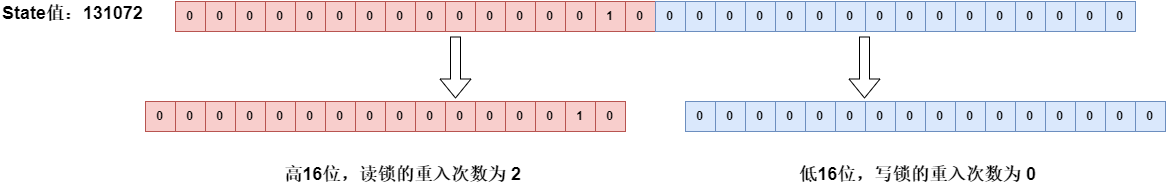

The diagram above was exported from draw.io. Its source (the exported page's mxGraphModel, read from the mxfile embedded in the PNG):
<mxGraphModel dx="2072" dy="951" grid="1" gridSize="16" guides="1" tooltips="1" connect="1" arrows="1" fold="1" page="1" pageScale="1" pageWidth="827" pageHeight="1169" math="0" shadow="0">
  <root>
    <mxCell id="0" />
    <mxCell id="1" parent="0" />
    <mxCell id="El0lmWon8sAhySgQeC3m-1" value="0" style="whiteSpace=wrap;html=1;aspect=fixed;fillColor=#f8cecc;strokeColor=#b85450;fontStyle=1" vertex="1" parent="1">
      <mxGeometry x="-480" y="90" width="30" height="30" as="geometry" />
    </mxCell>
    <mxCell id="El0lmWon8sAhySgQeC3m-2" value="&lt;span&gt;0&lt;/span&gt;" style="whiteSpace=wrap;html=1;aspect=fixed;fillColor=#f8cecc;strokeColor=#b85450;fontStyle=1" vertex="1" parent="1">
      <mxGeometry x="-450" y="90" width="30" height="30" as="geometry" />
    </mxCell>
    <mxCell id="El0lmWon8sAhySgQeC3m-3" value="&lt;span&gt;0&lt;/span&gt;" style="whiteSpace=wrap;html=1;aspect=fixed;fillColor=#f8cecc;strokeColor=#b85450;fontStyle=1" vertex="1" parent="1">
      <mxGeometry x="-420" y="90" width="30" height="30" as="geometry" />
    </mxCell>
    <mxCell id="El0lmWon8sAhySgQeC3m-4" value="&lt;span&gt;0&lt;/span&gt;" style="whiteSpace=wrap;html=1;aspect=fixed;fillColor=#f8cecc;strokeColor=#b85450;fontStyle=1" vertex="1" parent="1">
      <mxGeometry x="-390" y="90" width="30" height="30" as="geometry" />
    </mxCell>
    <mxCell id="El0lmWon8sAhySgQeC3m-6" value="&lt;span&gt;0&lt;/span&gt;" style="whiteSpace=wrap;html=1;aspect=fixed;fillColor=#f8cecc;strokeColor=#b85450;fontStyle=1" vertex="1" parent="1">
      <mxGeometry x="-360" y="90" width="30" height="30" as="geometry" />
    </mxCell>
    <mxCell id="El0lmWon8sAhySgQeC3m-7" value="&lt;span&gt;0&lt;/span&gt;" style="whiteSpace=wrap;html=1;aspect=fixed;fillColor=#f8cecc;strokeColor=#b85450;fontStyle=1" vertex="1" parent="1">
      <mxGeometry x="-330" y="90" width="30" height="30" as="geometry" />
    </mxCell>
    <mxCell id="El0lmWon8sAhySgQeC3m-8" value="&lt;span&gt;0&lt;/span&gt;" style="whiteSpace=wrap;html=1;aspect=fixed;fillColor=#f8cecc;strokeColor=#b85450;fontStyle=1" vertex="1" parent="1">
      <mxGeometry x="-300" y="90" width="30" height="30" as="geometry" />
    </mxCell>
    <mxCell id="El0lmWon8sAhySgQeC3m-9" value="&lt;span&gt;0&lt;/span&gt;" style="whiteSpace=wrap;html=1;aspect=fixed;fillColor=#f8cecc;strokeColor=#b85450;fontStyle=1" vertex="1" parent="1">
      <mxGeometry x="-270" y="90" width="30" height="30" as="geometry" />
    </mxCell>
    <mxCell id="El0lmWon8sAhySgQeC3m-18" value="&lt;span&gt;0&lt;/span&gt;" style="whiteSpace=wrap;html=1;aspect=fixed;fillColor=#f8cecc;strokeColor=#b85450;fontStyle=1" vertex="1" parent="1">
      <mxGeometry x="-180" y="90" width="30" height="30" as="geometry" />
    </mxCell>
    <mxCell id="El0lmWon8sAhySgQeC3m-19" value="&lt;span&gt;0&lt;/span&gt;" style="whiteSpace=wrap;html=1;aspect=fixed;fillColor=#f8cecc;strokeColor=#b85450;fontStyle=1" vertex="1" parent="1">
      <mxGeometry x="-150" y="90" width="30" height="30" as="geometry" />
    </mxCell>
    <mxCell id="El0lmWon8sAhySgQeC3m-20" value="&lt;span&gt;0&lt;/span&gt;" style="whiteSpace=wrap;html=1;aspect=fixed;fillColor=#f8cecc;strokeColor=#b85450;fontStyle=1" vertex="1" parent="1">
      <mxGeometry x="-240" y="90" width="30" height="30" as="geometry" />
    </mxCell>
    <mxCell id="El0lmWon8sAhySgQeC3m-21" value="&lt;span&gt;0&lt;/span&gt;" style="whiteSpace=wrap;html=1;aspect=fixed;fillColor=#f8cecc;strokeColor=#b85450;fontStyle=1" vertex="1" parent="1">
      <mxGeometry x="-120" y="90" width="30" height="30" as="geometry" />
    </mxCell>
    <mxCell id="El0lmWon8sAhySgQeC3m-22" value="&lt;span&gt;0&lt;/span&gt;" style="whiteSpace=wrap;html=1;aspect=fixed;fillColor=#f8cecc;strokeColor=#b85450;fontStyle=1" vertex="1" parent="1">
      <mxGeometry x="-210" y="90" width="30" height="30" as="geometry" />
    </mxCell>
    <mxCell id="El0lmWon8sAhySgQeC3m-23" value="&lt;span&gt;0&lt;/span&gt;" style="whiteSpace=wrap;html=1;aspect=fixed;fillColor=#f8cecc;strokeColor=#b85450;fontStyle=1" vertex="1" parent="1">
      <mxGeometry x="-90" y="90" width="30" height="30" as="geometry" />
    </mxCell>
    <mxCell id="El0lmWon8sAhySgQeC3m-24" value="&lt;span&gt;1&lt;/span&gt;" style="whiteSpace=wrap;html=1;aspect=fixed;fillColor=#f8cecc;strokeColor=#b85450;fontStyle=1" vertex="1" parent="1">
      <mxGeometry x="-60" y="90" width="30" height="30" as="geometry" />
    </mxCell>
    <mxCell id="El0lmWon8sAhySgQeC3m-25" value="&lt;span&gt;0&lt;/span&gt;" style="whiteSpace=wrap;html=1;aspect=fixed;fillColor=#f8cecc;strokeColor=#b85450;fontStyle=1" vertex="1" parent="1">
      <mxGeometry x="-30" y="90" width="30" height="30" as="geometry" />
    </mxCell>
    <mxCell id="El0lmWon8sAhySgQeC3m-26" value="&lt;span&gt;0&lt;/span&gt;" style="whiteSpace=wrap;html=1;aspect=fixed;fillColor=#dae8fc;strokeColor=#6c8ebf;fontStyle=1" vertex="1" parent="1">
      <mxGeometry y="90" width="30" height="30" as="geometry" />
    </mxCell>
    <mxCell id="El0lmWon8sAhySgQeC3m-27" value="&lt;span&gt;0&lt;/span&gt;" style="whiteSpace=wrap;html=1;aspect=fixed;fillColor=#dae8fc;strokeColor=#6c8ebf;fontStyle=1" vertex="1" parent="1">
      <mxGeometry x="30" y="90" width="30" height="30" as="geometry" />
    </mxCell>
    <mxCell id="El0lmWon8sAhySgQeC3m-28" value="&lt;span&gt;0&lt;/span&gt;" style="whiteSpace=wrap;html=1;aspect=fixed;fillColor=#dae8fc;strokeColor=#6c8ebf;fontStyle=1" vertex="1" parent="1">
      <mxGeometry x="60" y="90" width="30" height="30" as="geometry" />
    </mxCell>
    <mxCell id="El0lmWon8sAhySgQeC3m-29" value="&lt;span&gt;0&lt;/span&gt;" style="whiteSpace=wrap;html=1;aspect=fixed;fillColor=#dae8fc;strokeColor=#6c8ebf;fontStyle=1" vertex="1" parent="1">
      <mxGeometry x="90" y="90" width="30" height="30" as="geometry" />
    </mxCell>
    <mxCell id="El0lmWon8sAhySgQeC3m-30" value="&lt;span&gt;0&lt;/span&gt;" style="whiteSpace=wrap;html=1;aspect=fixed;fillColor=#dae8fc;strokeColor=#6c8ebf;fontStyle=1" vertex="1" parent="1">
      <mxGeometry x="120" y="90" width="30" height="30" as="geometry" />
    </mxCell>
    <mxCell id="El0lmWon8sAhySgQeC3m-31" value="&lt;span&gt;0&lt;/span&gt;" style="whiteSpace=wrap;html=1;aspect=fixed;fillColor=#dae8fc;strokeColor=#6c8ebf;fontStyle=1" vertex="1" parent="1">
      <mxGeometry x="150" y="90" width="30" height="30" as="geometry" />
    </mxCell>
    <mxCell id="El0lmWon8sAhySgQeC3m-32" value="&lt;span&gt;0&lt;/span&gt;" style="whiteSpace=wrap;html=1;aspect=fixed;fillColor=#dae8fc;strokeColor=#6c8ebf;fontStyle=1" vertex="1" parent="1">
      <mxGeometry x="180" y="90" width="30" height="30" as="geometry" />
    </mxCell>
    <mxCell id="El0lmWon8sAhySgQeC3m-33" value="&lt;span&gt;0&lt;/span&gt;" style="whiteSpace=wrap;html=1;aspect=fixed;fillColor=#dae8fc;strokeColor=#6c8ebf;fontStyle=1" vertex="1" parent="1">
      <mxGeometry x="210" y="90" width="30" height="30" as="geometry" />
    </mxCell>
    <mxCell id="El0lmWon8sAhySgQeC3m-34" value="&lt;span&gt;0&lt;/span&gt;" style="whiteSpace=wrap;html=1;aspect=fixed;fillColor=#dae8fc;strokeColor=#6c8ebf;fontStyle=1" vertex="1" parent="1">
      <mxGeometry x="300" y="90" width="30" height="30" as="geometry" />
    </mxCell>
    <mxCell id="El0lmWon8sAhySgQeC3m-35" value="&lt;span&gt;0&lt;/span&gt;" style="whiteSpace=wrap;html=1;aspect=fixed;fillColor=#dae8fc;strokeColor=#6c8ebf;fontStyle=1" vertex="1" parent="1">
      <mxGeometry x="330" y="90" width="30" height="30" as="geometry" />
    </mxCell>
    <mxCell id="El0lmWon8sAhySgQeC3m-36" value="&lt;span&gt;0&lt;/span&gt;" style="whiteSpace=wrap;html=1;aspect=fixed;fillColor=#dae8fc;strokeColor=#6c8ebf;fontStyle=1" vertex="1" parent="1">
      <mxGeometry x="240" y="90" width="30" height="30" as="geometry" />
    </mxCell>
    <mxCell id="El0lmWon8sAhySgQeC3m-37" value="&lt;span&gt;0&lt;/span&gt;" style="whiteSpace=wrap;html=1;aspect=fixed;fillColor=#dae8fc;strokeColor=#6c8ebf;fontStyle=1" vertex="1" parent="1">
      <mxGeometry x="360" y="90" width="30" height="30" as="geometry" />
    </mxCell>
    <mxCell id="El0lmWon8sAhySgQeC3m-38" value="&lt;span&gt;0&lt;/span&gt;" style="whiteSpace=wrap;html=1;aspect=fixed;fillColor=#dae8fc;strokeColor=#6c8ebf;fontStyle=1" vertex="1" parent="1">
      <mxGeometry x="270" y="90" width="30" height="30" as="geometry" />
    </mxCell>
    <mxCell id="El0lmWon8sAhySgQeC3m-39" value="&lt;span&gt;0&lt;/span&gt;" style="whiteSpace=wrap;html=1;aspect=fixed;fillColor=#dae8fc;strokeColor=#6c8ebf;fontStyle=1" vertex="1" parent="1">
      <mxGeometry x="390" y="90" width="30" height="30" as="geometry" />
    </mxCell>
    <mxCell id="El0lmWon8sAhySgQeC3m-40" value="&lt;span&gt;0&lt;/span&gt;" style="whiteSpace=wrap;html=1;aspect=fixed;fillColor=#dae8fc;strokeColor=#6c8ebf;fontStyle=1" vertex="1" parent="1">
      <mxGeometry x="420" y="90" width="30" height="30" as="geometry" />
    </mxCell>
    <mxCell id="El0lmWon8sAhySgQeC3m-41" value="&lt;span&gt;0&lt;/span&gt;" style="whiteSpace=wrap;html=1;aspect=fixed;fillColor=#dae8fc;strokeColor=#6c8ebf;fontStyle=1" vertex="1" parent="1">
      <mxGeometry x="450" y="90" width="30" height="30" as="geometry" />
    </mxCell>
    <mxCell id="El0lmWon8sAhySgQeC3m-60" value="0" style="whiteSpace=wrap;html=1;aspect=fixed;fillColor=#f8cecc;strokeColor=#b85450;fontStyle=1" vertex="1" parent="1">
      <mxGeometry x="-510" y="190" width="30" height="30" as="geometry" />
    </mxCell>
    <mxCell id="El0lmWon8sAhySgQeC3m-61" value="&lt;span&gt;0&lt;/span&gt;" style="whiteSpace=wrap;html=1;aspect=fixed;fillColor=#f8cecc;strokeColor=#b85450;fontStyle=1" vertex="1" parent="1">
      <mxGeometry x="-480" y="190" width="30" height="30" as="geometry" />
    </mxCell>
    <mxCell id="El0lmWon8sAhySgQeC3m-62" value="&lt;span&gt;0&lt;/span&gt;" style="whiteSpace=wrap;html=1;aspect=fixed;fillColor=#f8cecc;strokeColor=#b85450;fontStyle=1" vertex="1" parent="1">
      <mxGeometry x="-450" y="190" width="30" height="30" as="geometry" />
    </mxCell>
    <mxCell id="El0lmWon8sAhySgQeC3m-63" value="&lt;span&gt;0&lt;/span&gt;" style="whiteSpace=wrap;html=1;aspect=fixed;fillColor=#f8cecc;strokeColor=#b85450;fontStyle=1" vertex="1" parent="1">
      <mxGeometry x="-420" y="190" width="30" height="30" as="geometry" />
    </mxCell>
    <mxCell id="El0lmWon8sAhySgQeC3m-64" value="&lt;span&gt;0&lt;/span&gt;" style="whiteSpace=wrap;html=1;aspect=fixed;fillColor=#f8cecc;strokeColor=#b85450;fontStyle=1" vertex="1" parent="1">
      <mxGeometry x="-390" y="190" width="30" height="30" as="geometry" />
    </mxCell>
    <mxCell id="El0lmWon8sAhySgQeC3m-65" value="&lt;span&gt;0&lt;/span&gt;" style="whiteSpace=wrap;html=1;aspect=fixed;fillColor=#f8cecc;strokeColor=#b85450;fontStyle=1" vertex="1" parent="1">
      <mxGeometry x="-360" y="190" width="30" height="30" as="geometry" />
    </mxCell>
    <mxCell id="El0lmWon8sAhySgQeC3m-66" value="&lt;span&gt;0&lt;/span&gt;" style="whiteSpace=wrap;html=1;aspect=fixed;fillColor=#f8cecc;strokeColor=#b85450;fontStyle=1" vertex="1" parent="1">
      <mxGeometry x="-330" y="190" width="30" height="30" as="geometry" />
    </mxCell>
    <mxCell id="El0lmWon8sAhySgQeC3m-67" value="&lt;span&gt;0&lt;/span&gt;" style="whiteSpace=wrap;html=1;aspect=fixed;fillColor=#f8cecc;strokeColor=#b85450;fontStyle=1" vertex="1" parent="1">
      <mxGeometry x="-300" y="190" width="30" height="30" as="geometry" />
    </mxCell>
    <mxCell id="El0lmWon8sAhySgQeC3m-68" value="&lt;span&gt;0&lt;/span&gt;" style="whiteSpace=wrap;html=1;aspect=fixed;fillColor=#f8cecc;strokeColor=#b85450;fontStyle=1" vertex="1" parent="1">
      <mxGeometry x="-210" y="190" width="30" height="30" as="geometry" />
    </mxCell>
    <mxCell id="El0lmWon8sAhySgQeC3m-69" value="&lt;span&gt;0&lt;/span&gt;" style="whiteSpace=wrap;html=1;aspect=fixed;fillColor=#f8cecc;strokeColor=#b85450;fontStyle=1" vertex="1" parent="1">
      <mxGeometry x="-180" y="190" width="30" height="30" as="geometry" />
    </mxCell>
    <mxCell id="El0lmWon8sAhySgQeC3m-70" value="&lt;span&gt;0&lt;/span&gt;" style="whiteSpace=wrap;html=1;aspect=fixed;fillColor=#f8cecc;strokeColor=#b85450;fontStyle=1" vertex="1" parent="1">
      <mxGeometry x="-270" y="190" width="30" height="30" as="geometry" />
    </mxCell>
    <mxCell id="El0lmWon8sAhySgQeC3m-71" value="&lt;span&gt;0&lt;/span&gt;" style="whiteSpace=wrap;html=1;aspect=fixed;fillColor=#f8cecc;strokeColor=#b85450;fontStyle=1" vertex="1" parent="1">
      <mxGeometry x="-150" y="190" width="30" height="30" as="geometry" />
    </mxCell>
    <mxCell id="El0lmWon8sAhySgQeC3m-72" value="&lt;span&gt;0&lt;/span&gt;" style="whiteSpace=wrap;html=1;aspect=fixed;fillColor=#f8cecc;strokeColor=#b85450;fontStyle=1" vertex="1" parent="1">
      <mxGeometry x="-240" y="190" width="30" height="30" as="geometry" />
    </mxCell>
    <mxCell id="El0lmWon8sAhySgQeC3m-73" value="&lt;span&gt;0&lt;/span&gt;" style="whiteSpace=wrap;html=1;aspect=fixed;fillColor=#f8cecc;strokeColor=#b85450;fontStyle=1" vertex="1" parent="1">
      <mxGeometry x="-120" y="190" width="30" height="30" as="geometry" />
    </mxCell>
    <mxCell id="El0lmWon8sAhySgQeC3m-74" value="&lt;span&gt;1&lt;/span&gt;" style="whiteSpace=wrap;html=1;aspect=fixed;fillColor=#f8cecc;strokeColor=#b85450;fontStyle=1" vertex="1" parent="1">
      <mxGeometry x="-90" y="190" width="30" height="30" as="geometry" />
    </mxCell>
    <mxCell id="El0lmWon8sAhySgQeC3m-75" value="&lt;span&gt;0&lt;/span&gt;" style="whiteSpace=wrap;html=1;aspect=fixed;fillColor=#f8cecc;strokeColor=#b85450;fontStyle=1" vertex="1" parent="1">
      <mxGeometry x="-60" y="190" width="30" height="30" as="geometry" />
    </mxCell>
    <mxCell id="El0lmWon8sAhySgQeC3m-77" value="&lt;span style=&quot;font-size: 18px&quot;&gt;State值：131072&lt;/span&gt;" style="text;html=1;resizable=0;points=[];autosize=1;align=left;verticalAlign=top;spacingTop=-4;fontStyle=1;fontSize=18;" vertex="1" parent="1">
      <mxGeometry x="-655" y="89" width="160" height="32" as="geometry" />
    </mxCell>
    <mxCell id="El0lmWon8sAhySgQeC3m-80" value="" style="shape=flexArrow;endArrow=classic;html=1;fontSize=18;fontStyle=1" edge="1" parent="1">
      <mxGeometry width="50" height="50" relative="1" as="geometry">
        <mxPoint x="-200" y="125" as="sourcePoint" />
        <mxPoint x="-200" y="187" as="targetPoint" />
      </mxGeometry>
    </mxCell>
    <mxCell id="El0lmWon8sAhySgQeC3m-81" value="&lt;span&gt;0&lt;/span&gt;" style="whiteSpace=wrap;html=1;aspect=fixed;fillColor=#dae8fc;strokeColor=#6c8ebf;fontStyle=1" vertex="1" parent="1">
      <mxGeometry x="30" y="190" width="30" height="30" as="geometry" />
    </mxCell>
    <mxCell id="El0lmWon8sAhySgQeC3m-82" value="&lt;span&gt;0&lt;/span&gt;" style="whiteSpace=wrap;html=1;aspect=fixed;fillColor=#dae8fc;strokeColor=#6c8ebf;fontStyle=1" vertex="1" parent="1">
      <mxGeometry x="60" y="190" width="30" height="30" as="geometry" />
    </mxCell>
    <mxCell id="El0lmWon8sAhySgQeC3m-83" value="&lt;span&gt;0&lt;/span&gt;" style="whiteSpace=wrap;html=1;aspect=fixed;fillColor=#dae8fc;strokeColor=#6c8ebf;fontStyle=1" vertex="1" parent="1">
      <mxGeometry x="90" y="190" width="30" height="30" as="geometry" />
    </mxCell>
    <mxCell id="El0lmWon8sAhySgQeC3m-84" value="&lt;span&gt;0&lt;/span&gt;" style="whiteSpace=wrap;html=1;aspect=fixed;fillColor=#dae8fc;strokeColor=#6c8ebf;fontStyle=1" vertex="1" parent="1">
      <mxGeometry x="120" y="190" width="30" height="30" as="geometry" />
    </mxCell>
    <mxCell id="El0lmWon8sAhySgQeC3m-85" value="&lt;span&gt;0&lt;/span&gt;" style="whiteSpace=wrap;html=1;aspect=fixed;fillColor=#dae8fc;strokeColor=#6c8ebf;fontStyle=1" vertex="1" parent="1">
      <mxGeometry x="150" y="190" width="30" height="30" as="geometry" />
    </mxCell>
    <mxCell id="El0lmWon8sAhySgQeC3m-86" value="&lt;span&gt;0&lt;/span&gt;" style="whiteSpace=wrap;html=1;aspect=fixed;fillColor=#dae8fc;strokeColor=#6c8ebf;fontStyle=1" vertex="1" parent="1">
      <mxGeometry x="180" y="190" width="30" height="30" as="geometry" />
    </mxCell>
    <mxCell id="El0lmWon8sAhySgQeC3m-87" value="&lt;span&gt;0&lt;/span&gt;" style="whiteSpace=wrap;html=1;aspect=fixed;fillColor=#dae8fc;strokeColor=#6c8ebf;fontStyle=1" vertex="1" parent="1">
      <mxGeometry x="210" y="190" width="30" height="30" as="geometry" />
    </mxCell>
    <mxCell id="El0lmWon8sAhySgQeC3m-88" value="&lt;span&gt;0&lt;/span&gt;" style="whiteSpace=wrap;html=1;aspect=fixed;fillColor=#dae8fc;strokeColor=#6c8ebf;fontStyle=1" vertex="1" parent="1">
      <mxGeometry x="240" y="190" width="30" height="30" as="geometry" />
    </mxCell>
    <mxCell id="El0lmWon8sAhySgQeC3m-89" value="&lt;span&gt;0&lt;/span&gt;" style="whiteSpace=wrap;html=1;aspect=fixed;fillColor=#dae8fc;strokeColor=#6c8ebf;fontStyle=1" vertex="1" parent="1">
      <mxGeometry x="330" y="190" width="30" height="30" as="geometry" />
    </mxCell>
    <mxCell id="El0lmWon8sAhySgQeC3m-90" value="&lt;span&gt;0&lt;/span&gt;" style="whiteSpace=wrap;html=1;aspect=fixed;fillColor=#dae8fc;strokeColor=#6c8ebf;fontStyle=1" vertex="1" parent="1">
      <mxGeometry x="360" y="190" width="30" height="30" as="geometry" />
    </mxCell>
    <mxCell id="El0lmWon8sAhySgQeC3m-91" value="&lt;span&gt;0&lt;/span&gt;" style="whiteSpace=wrap;html=1;aspect=fixed;fillColor=#dae8fc;strokeColor=#6c8ebf;fontStyle=1" vertex="1" parent="1">
      <mxGeometry x="270" y="190" width="30" height="30" as="geometry" />
    </mxCell>
    <mxCell id="El0lmWon8sAhySgQeC3m-92" value="&lt;span&gt;0&lt;/span&gt;" style="whiteSpace=wrap;html=1;aspect=fixed;fillColor=#dae8fc;strokeColor=#6c8ebf;fontStyle=1" vertex="1" parent="1">
      <mxGeometry x="390" y="190" width="30" height="30" as="geometry" />
    </mxCell>
    <mxCell id="El0lmWon8sAhySgQeC3m-93" value="&lt;span&gt;0&lt;/span&gt;" style="whiteSpace=wrap;html=1;aspect=fixed;fillColor=#dae8fc;strokeColor=#6c8ebf;fontStyle=1" vertex="1" parent="1">
      <mxGeometry x="300" y="190" width="30" height="30" as="geometry" />
    </mxCell>
    <mxCell id="El0lmWon8sAhySgQeC3m-94" value="&lt;span&gt;0&lt;/span&gt;" style="whiteSpace=wrap;html=1;aspect=fixed;fillColor=#dae8fc;strokeColor=#6c8ebf;fontStyle=1" vertex="1" parent="1">
      <mxGeometry x="420" y="190" width="30" height="30" as="geometry" />
    </mxCell>
    <mxCell id="El0lmWon8sAhySgQeC3m-95" value="&lt;span&gt;0&lt;/span&gt;" style="whiteSpace=wrap;html=1;aspect=fixed;fillColor=#dae8fc;strokeColor=#6c8ebf;fontStyle=1" vertex="1" parent="1">
      <mxGeometry x="450" y="190" width="30" height="30" as="geometry" />
    </mxCell>
    <mxCell id="El0lmWon8sAhySgQeC3m-96" value="&lt;span&gt;0&lt;/span&gt;" style="whiteSpace=wrap;html=1;aspect=fixed;fillColor=#dae8fc;strokeColor=#6c8ebf;fontStyle=1" vertex="1" parent="1">
      <mxGeometry x="480" y="190" width="30" height="30" as="geometry" />
    </mxCell>
    <mxCell id="El0lmWon8sAhySgQeC3m-97" value="" style="shape=flexArrow;endArrow=classic;html=1;fontSize=18;fontStyle=1" edge="1" parent="1">
      <mxGeometry width="50" height="50" relative="1" as="geometry">
        <mxPoint x="209" y="125" as="sourcePoint" />
        <mxPoint x="209" y="187" as="targetPoint" />
      </mxGeometry>
    </mxCell>
    <mxCell id="El0lmWon8sAhySgQeC3m-98" value="高16位，读锁的重入次数为 2" style="text;html=1;resizable=0;points=[];autosize=1;align=left;verticalAlign=top;spacingTop=-4;fontSize=18;fontStyle=1" vertex="1" parent="1">
      <mxGeometry x="-373" y="250" width="256" height="32" as="geometry" />
    </mxCell>
    <mxCell id="El0lmWon8sAhySgQeC3m-99" value="低16位，写锁的重入次数为 0" style="text;html=1;resizable=0;points=[];autosize=1;align=left;verticalAlign=top;spacingTop=-4;fontSize=18;fontStyle=1" vertex="1" parent="1">
      <mxGeometry x="142" y="250" width="256" height="32" as="geometry" />
    </mxCell>
  </root>
</mxGraphModel>